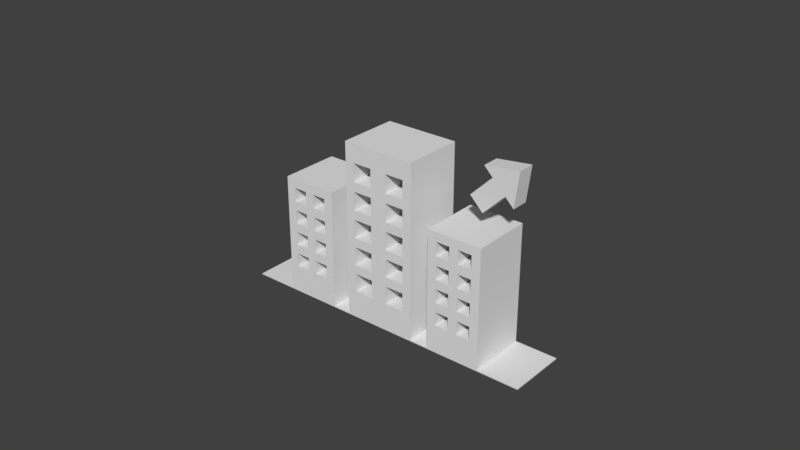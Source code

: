 # Source: FileExplorerLoadCityIcon.blend  (saved by Blender 2.78.0; exported with 4.5.12 LTS)
import bpy
from mathutils import Matrix  # noqa: F401  (used for matrix-valued properties, if any)

bpy.ops.wm.read_factory_settings(use_empty=True)
scene = bpy.context.scene
scene.name = 'Scene'

# ---- collections
col_collection_1 = bpy.data.collections.new('Collection 1'); scene.collection.children.link(col_collection_1)

# ---- world
world_world = bpy.data.worlds.new('World'); scene.world = world_world
world_world.color = (0.05088, 0.05088, 0.05088)
world_world.use_sun_shadow = False
world_world.sun_shadow_jitter_overblur = 0.0
world_world.cycles.sampling_method = 'MANUAL'

# ---- meshes
me_cylinder_002 = bpy.data.meshes.new('Cylinder.002')
me_cylinder_002.from_pydata([(0.6372, 0.8736, -0.04667), (0.5194, 0.7558, -0.04667), (0.6372, 0.8736, 0.04667), (0.5194, 0.7558, 0.04667), (0.5665, 0.9444, -0.04667), (0.4486, 0.8265, -0.04667), (0.5665, 0.9444, 0.04667), (0.4486, 0.8265, 0.04667), (0.6843, 0.8265, -0.04667), (0.6843, 0.8265, 0.04667), (0.5194, 0.9915, -0.04667), (0.5194, 0.9915, 0.04667), (0.7079, 1.015, -0.04667), (0.7079, 1.015, 0.04667)], [], [(7, 6, 4, 5), (5, 4, 0, 1), (1, 0, 2, 3), (3, 2, 6, 7), (5, 1, 3, 7), (0, 4, 6, 2), (0, 8, 9, 2), (6, 11, 10, 4), (9, 8, 12, 13), (11, 13, 12, 10), (2, 9, 13, 11, 6), (4, 10, 12, 8, 0)])
me_cylinder_002.use_remesh_preserve_volume = False
me_cylinder_002.use_remesh_preserve_attributes = False
me_cylinder_002.use_mirror_vertex_groups = False
me_cylinder_002.update()
me_cylinder_000 = bpy.data.meshes.new('Cylinder.000')
me_cylinder_000.from_pydata([(-0.2, 0.15, 0.162), (-0.2, 0.15, -0.162), (-0.15, 0.15, -0.162), (-0.15, 0.15, 0.162), (-0.3, 0.15, 0.162), (-0.3, 0.15, -0.162), (-0.6, 0.15, 0.162), (-0.6, 0.15, -0.162), (-0.35, 0.15, -0.162), (-0.35, 0.15, 0.162), (-0.55, 0.15, -0.162), (-0.55, 0.15, 0.162), (-0.55, 0.225, 0.162), (-0.55, 0.225, -0.162), (-0.35, 0.225, 0.162), (-0.35, 0.225, -0.162), (-0.425, 0.15, -0.162), (-0.425, 0.15, 0.162), (-0.475, 0.15, -0.162), (-0.475, 0.15, 0.162), (-0.6, 0.225, -0.162), (-0.6, 0.225, 0.162), (-0.3, 0.225, -0.162), (-0.3, 0.225, 0.162), (-0.425, 0.225, -0.162), (-0.425, 0.225, 0.162), (-0.475, 0.225, -0.162), (-0.475, 0.225, 0.162), (-0.55, 0.275, 0.162), (-0.55, 0.275, -0.162), (-0.35, 0.275, 0.162), (-0.35, 0.275, -0.162), (-0.6, 0.275, -0.162), (-0.6, 0.275, 0.162), (-0.3, 0.275, -0.162), (-0.3, 0.275, 0.162), (-0.425, 0.275, -0.162), (-0.425, 0.275, 0.162), (-0.475, 0.275, -0.162), (-0.475, 0.275, 0.162), (-0.55, 0.35, 0.162), (-0.55, 0.35, -0.162), (-0.35, 0.35, 0.162), (-0.35, 0.35, -0.162), (-0.6, 0.35, -0.162), (-0.6, 0.35, 0.162), (-0.3, 0.35, -0.162), (-0.3, 0.35, 0.162), (-0.425, 0.35, -0.162), (-0.425, 0.35, 0.162), (-0.475, 0.35, -0.162), (-0.475, 0.35, 0.162), (-0.55, 0.4, 0.162), (-0.55, 0.4, -0.162), (-0.35, 0.4, 0.162), (-0.35, 0.4, -0.162), (-0.6, 0.4, -0.162), (-0.6, 0.4, 0.162), (-0.3, 0.4, -0.162), (-0.3, 0.4, 0.162), (-0.425, 0.4, -0.162), (-0.425, 0.4, 0.162), (-0.475, 0.4, -0.162), (-0.475, 0.4, 0.162), (-0.55, 0.475, 0.162), (-0.55, 0.475, -0.162), (-0.35, 0.475, 0.162), (-0.35, 0.475, -0.162), (-0.6, 0.475, -0.162), (-0.6, 0.475, 0.162), (-0.3, 0.475, -0.162), (-0.3, 0.475, 0.162), (-0.425, 0.475, -0.162), (-0.425, 0.475, 0.162), (-0.475, 0.475, -0.162), (-0.475, 0.475, 0.162), (-0.55, 0.525, 0.162), (-0.55, 0.525, -0.162), (-0.35, 0.525, 0.162), (-0.35, 0.525, -0.162), (-0.6, 0.525, -0.162), (-0.6, 0.525, 0.162), (-0.3, 0.525, -0.162), (-0.3, 0.525, 0.162), (-0.425, 0.525, -0.162), (-0.425, 0.525, 0.162), (-0.475, 0.525, -0.162), (-0.475, 0.525, 0.162), (-0.55, 0.6, 0.162), (-0.55, 0.6, -0.162), (-0.35, 0.6, 0.162), (-0.35, 0.6, -0.162), (-0.6, 0.6, -0.162), (-0.6, 0.6, 0.162), (-0.3, 0.6, -0.162), (-0.3, 0.6, 0.162), (-0.425, 0.6, -0.162), (-0.425, 0.6, 0.162), (-0.475, 0.6, -0.162), (-0.475, 0.6, 0.162), (-0.55, 0.65, 0.162), (-0.55, 0.65, -0.162), (-0.35, 0.65, 0.162), (-0.35, 0.65, -0.162), (-0.6, 0.65, -0.162), (-0.6, 0.65, 0.162), (-0.3, 0.65, -0.162), (-0.3, 0.65, 0.162), (-0.425, 0.65, -0.162), (-0.425, 0.65, 0.162), (-0.475, 0.65, -0.162), (-0.475, 0.65, 0.162), (-0.15, 0.25, 0.162), (-0.15, 0.25, -0.162), (-0.2, 0.25, -0.162), (-0.2, 0.25, 0.162), (-0.045, 0.25, 0.162), (-0.045, 0.25, -0.162), (-0.045, 0.15, -0.162), (-0.045, 0.15, 0.162), (-0.15, 0.3, 0.162), (-0.15, 0.3, -0.162), (-0.2, 0.3, -0.162), (-0.2, 0.3, 0.162), (-0.045, 0.3, 0.162), (-0.045, 0.3, -0.162), (-0.045, 0.4, 0.162), (-0.045, 0.4, -0.162), (-0.15, 0.4, 0.162), (-0.15, 0.4, -0.162), (-0.2, 0.4, -0.162), (-0.2, 0.4, 0.162), (-0.045, 0.45, 0.162), (-0.045, 0.45, -0.162), (-0.15, 0.45, 0.162), (-0.15, 0.45, -0.162), (-0.2, 0.45, -0.162), (-0.2, 0.45, 0.162), (-0.045, 0.55, 0.162), (-0.045, 0.55, -0.162), (-0.15, 0.55, 0.162), (-0.15, 0.55, -0.162), (-0.2, 0.55, -0.162), (-0.2, 0.55, 0.162), (-0.045, 0.6, 0.162), (-0.045, 0.6, -0.162), (-0.15, 0.6, 0.162), (-0.15, 0.6, -0.162), (-0.2, 0.6, -0.162), (-0.2, 0.6, 0.162), (-0.15, 0.7, 0.162), (-0.15, 0.7, -0.162), (-0.2, 0.7, -0.162), (-0.2, 0.7, 0.162), (-0.045, 0.7, 0.162), (-0.045, 0.7, -0.162), (-0.15, 0.75, 0.162), (-0.15, 0.75, -0.162), (-0.2, 0.75, -0.162), (-0.2, 0.75, 0.162), (-0.045, 0.75, 0.162), (-0.045, 0.75, -0.162), (-0.15, 0.85, 0.162), (-0.15, 0.85, -0.162), (-0.2, 0.85, -0.162), (-0.2, 0.85, 0.162), (-0.045, 0.85, 0.162), (-0.045, 0.85, -0.162), (-0.15, 0.95, 0.162), (-0.15, 0.95, -0.162), (-0.2, 0.95, -0.162), (-0.2, 0.95, 0.162), (-0.045, 0.95, 0.162), (-0.045, 0.95, -0.162), (0.2, 0.15, 0.162), (0.2, 0.15, -0.162), (0.15, 0.15, -0.162), (0.15, 0.15, 0.162), (0.3, 0.15, 0.162), (0.3, 0.15, -0.162), (0.6, 0.15, 0.162), (0.6, 0.15, -0.162), (0.35, 0.15, -0.162), (0.35, 0.15, 0.162), (0.55, 0.15, -0.162), (0.55, 0.15, 0.162), (0.55, 0.225, 0.162), (0.55, 0.225, -0.162), (0.35, 0.225, 0.162), (0.35, 0.225, -0.162), (0.425, 0.15, -0.162), (0.425, 0.15, 0.162), (0.475, 0.15, -0.162), (0.475, 0.15, 0.162), (0.6, 0.225, -0.162), (0.6, 0.225, 0.162), (0.3, 0.225, -0.162), (0.3, 0.225, 0.162), (0.425, 0.225, -0.162), (0.425, 0.225, 0.162), (0.475, 0.225, -0.162), (0.475, 0.225, 0.162), (0.55, 0.275, 0.162), (0.55, 0.275, -0.162), (0.35, 0.275, 0.162), (0.35, 0.275, -0.162), (0.6, 0.275, -0.162), (0.6, 0.275, 0.162), (0.3, 0.275, -0.162), (0.3, 0.275, 0.162), (0.425, 0.275, -0.162), (0.425, 0.275, 0.162), (0.475, 0.275, -0.162), (0.475, 0.275, 0.162), (0.55, 0.35, 0.162), (0.55, 0.35, -0.162), (0.35, 0.35, 0.162), (0.35, 0.35, -0.162), (0.6, 0.35, -0.162), (0.6, 0.35, 0.162), (0.3, 0.35, -0.162), (0.3, 0.35, 0.162), (0.425, 0.35, -0.162), (0.425, 0.35, 0.162), (0.475, 0.35, -0.162), (0.475, 0.35, 0.162), (0.55, 0.4, 0.162), (0.55, 0.4, -0.162), (0.35, 0.4, 0.162), (0.35, 0.4, -0.162), (0.6, 0.4, -0.162), (0.6, 0.4, 0.162), (0.3, 0.4, -0.162), (0.3, 0.4, 0.162), (0.425, 0.4, -0.162), (0.425, 0.4, 0.162), (0.475, 0.4, -0.162), (0.475, 0.4, 0.162), (0.55, 0.475, 0.162), (0.55, 0.475, -0.162), (0.35, 0.475, 0.162), (0.35, 0.475, -0.162), (0.6, 0.475, -0.162), (0.6, 0.475, 0.162), (0.3, 0.475, -0.162), (0.3, 0.475, 0.162), (0.425, 0.475, -0.162), (0.425, 0.475, 0.162), (0.475, 0.475, -0.162), (0.475, 0.475, 0.162), (0.55, 0.525, 0.162), (0.55, 0.525, -0.162), (0.35, 0.525, 0.162), (0.35, 0.525, -0.162), (0.6, 0.525, -0.162), (0.6, 0.525, 0.162), (0.3, 0.525, -0.162), (0.3, 0.525, 0.162), (0.425, 0.525, -0.162), (0.425, 0.525, 0.162), (0.475, 0.525, -0.162), (0.475, 0.525, 0.162), (0.55, 0.6, 0.162), (0.55, 0.6, -0.162), (0.35, 0.6, 0.162), (0.35, 0.6, -0.162), (0.6, 0.6, -0.162), (0.6, 0.6, 0.162), (0.3, 0.6, -0.162), (0.3, 0.6, 0.162), (0.425, 0.6, -0.162), (0.425, 0.6, 0.162), (0.475, 0.6, -0.162), (0.475, 0.6, 0.162), (0.55, 0.65, 0.162), (0.55, 0.65, -0.162), (0.35, 0.65, 0.162), (0.35, 0.65, -0.162), (0.6, 0.65, -0.162), (0.6, 0.65, 0.162), (0.3, 0.65, -0.162), (0.3, 0.65, 0.162), (0.425, 0.65, -0.162), (0.425, 0.65, 0.162), (0.475, 0.65, -0.162), (0.475, 0.65, 0.162), (0.15, 0.25, 0.162), (0.15, 0.25, -0.162), (0.2, 0.25, -0.162), (0.2, 0.25, 0.162), (0.045, 0.25, 0.162), (0.045, 0.25, -0.162), (0.045, 0.15, -0.162), (0.045, 0.15, 0.162), (0.15, 0.3, 0.162), (0.15, 0.3, -0.162), (0.2, 0.3, -0.162), (0.2, 0.3, 0.162), (0.045, 0.3, 0.162), (0.045, 0.3, -0.162), (0.045, 0.4, 0.162), (0.045, 0.4, -0.162), (0.15, 0.4, 0.162), (0.15, 0.4, -0.162), (0.2, 0.4, -0.162), (0.2, 0.4, 0.162), (0.045, 0.45, 0.162), (0.045, 0.45, -0.162), (0.15, 0.45, 0.162), (0.15, 0.45, -0.162), (0.2, 0.45, -0.162), (0.2, 0.45, 0.162), (0.045, 0.55, 0.162), (0.045, 0.55, -0.162), (0.15, 0.55, 0.162), (0.15, 0.55, -0.162), (0.2, 0.55, -0.162), (0.2, 0.55, 0.162), (0.045, 0.6, 0.162), (0.045, 0.6, -0.162), (0.15, 0.6, 0.162), (0.15, 0.6, -0.162), (0.2, 0.6, -0.162), (0.2, 0.6, 0.162), (0.15, 0.7, 0.162), (0.15, 0.7, -0.162), (0.2, 0.7, -0.162), (0.2, 0.7, 0.162), (0.045, 0.7, 0.162), (0.045, 0.7, -0.162), (0.15, 0.75, 0.162), (0.15, 0.75, -0.162), (0.2, 0.75, -0.162), (0.2, 0.75, 0.162), (0.045, 0.75, 0.162), (0.045, 0.75, -0.162), (0.15, 0.85, 0.162), (0.15, 0.85, -0.162), (0.2, 0.85, -0.162), (0.2, 0.85, 0.162), (0.045, 0.85, 0.162), (0.045, 0.85, -0.162), (0.15, 0.95, 0.162), (0.15, 0.95, -0.162), (0.2, 0.95, -0.162), (0.2, 0.95, 0.162), (0.045, 0.95, 0.162), (0.045, 0.95, -0.162), (-0.8315, -2.086e-06, -0.162), (-0.8315, -1.967e-06, 0.162), (-0.8315, 0.005586, -0.162), (-0.8315, 0.005586, 0.162), (-0.2, 0.00559, 0.162), (-0.2, 0.00559, -0.162), (-0.2, 5.96e-07, -0.162), (-0.2, 7.153e-07, 0.162), (-0.3, 0.00559, 0.162), (-0.3, 0.00559, -0.162), (-0.3, 5.96e-07, -0.162), (-0.3, 7.153e-07, 0.162), (-0.6, 0.00559, 0.162), (-0.6, 0.00559, -0.162), (-0.6, 5.96e-07, -0.162), (-0.6, 7.153e-07, 0.162), (0.8315, -2.086e-06, -0.162), (0.8315, -1.967e-06, 0.162), (0.8315, 0.005586, -0.162), (0.8315, 0.005586, 0.162), (0.2, 0.00559, 0.162), (0.2, 0.00559, -0.162), (0.2, 5.96e-07, -0.162), (0.2, 7.153e-07, 0.162), (0.3, 0.00559, 0.162), (0.3, 0.00559, -0.162), (0.3, 5.96e-07, -0.162), (0.3, 7.153e-07, 0.162), (0.6, 0.00559, 0.162), (0.6, 0.00559, -0.162), (0.6, 5.96e-07, -0.162), (0.6, 7.153e-07, 0.162)], [], [(357, 5, 4, 356), (368, 372, 373, 369), (2, 118, 292, 176, 175, 369, 353, 1), (2, 1, 114, 113), (1, 0, 115, 114), (119, 118, 2, 3), (3, 2, 113, 112), (116, 124, 120, 112), (6, 360, 356, 4, 9, 17, 19, 11), (10, 18, 16, 8, 5, 357, 361, 7), (10, 13, 12, 11), (10, 7, 20, 13), (5, 8, 15, 22), (6, 11, 12, 21), (9, 4, 23, 14), (4, 5, 22, 23), (7, 6, 21, 20), (8, 9, 14, 15), (19, 17, 25, 27), (16, 18, 26, 24), (12, 27, 39, 28), (23, 22, 34, 35), (13, 20, 32, 29), (14, 23, 35, 30), (21, 12, 28, 33), (24, 26, 38, 36), (22, 15, 31, 34), (20, 21, 33, 32), (27, 25, 37, 39), (32, 33, 45, 44), (34, 31, 43, 46), (29, 41, 40, 28), (35, 34, 46, 47), (29, 32, 44, 41), (31, 30, 42, 43), (36, 38, 50, 48), (33, 28, 40, 45), (30, 35, 47, 42), (39, 37, 49, 51), (48, 49, 37, 36), (38, 39, 51, 50), (27, 26, 18, 19), (10, 11, 19, 18), (9, 8, 16, 17), (17, 16, 24, 25), (28, 39, 38, 29), (30, 31, 36, 37), (30, 37, 25, 14), (15, 24, 36, 31), (15, 14, 25, 24), (13, 26, 27, 12), (29, 38, 26, 13), (360, 6, 7, 361), (43, 42, 54, 55), (50, 51, 63, 62), (48, 50, 62, 60), (49, 48, 60, 61), (45, 40, 52, 57), (42, 47, 59, 54), (51, 49, 61, 63), (44, 45, 57, 56), (46, 43, 55, 58), (40, 41, 53, 52), (47, 46, 58, 59), (41, 44, 56, 53), (43, 42, 49, 48), (50, 51, 40, 41), (40, 51, 63, 52), (49, 42, 54, 61), (60, 55, 43, 48), (53, 62, 50, 41), (52, 63, 62, 53), (54, 55, 60, 61), (52, 53, 65, 64), (59, 58, 70, 71), (57, 52, 64, 69), (58, 55, 67, 70), (55, 54, 66, 67), (56, 57, 69, 68), (53, 56, 68, 65), (54, 59, 71, 66), (62, 63, 75, 74), (63, 61, 73, 75), (61, 60, 72, 73), (60, 62, 74, 72), (72, 74, 86, 84), (68, 69, 81, 80), (70, 67, 79, 82), (75, 73, 85, 87), (64, 65, 77, 76), (71, 70, 82, 83), (65, 68, 80, 77), (73, 72, 84, 85), (67, 66, 78, 79), (69, 64, 76, 81), (74, 75, 87, 86), (66, 71, 83, 78), (73, 66, 78, 85), (67, 66, 73, 72), (79, 67, 72, 84), (76, 64, 75, 87), (74, 75, 64, 65), (74, 65, 77, 86), (80, 81, 93, 92), (77, 80, 92, 89), (78, 83, 95, 90), (76, 77, 89, 88), (83, 82, 94, 95), (81, 76, 88, 93), (82, 79, 91, 94), (79, 78, 90, 91), (85, 84, 96, 97), (84, 86, 98, 96), (86, 87, 99, 98), (87, 85, 97, 99), (89, 92, 104, 101), (89, 101, 110, 98), (102, 103, 108, 109), (100, 111, 110, 101), (98, 99, 111, 110), (99, 111, 100, 88), (93, 88, 100, 105), (92, 93, 105, 104), (95, 94, 106, 107), (88, 89, 101, 100), (91, 90, 102, 103), (96, 98, 110, 108), (96, 108, 103, 91), (90, 95, 107, 102), (99, 97, 109, 111), (90, 102, 109, 97), (94, 91, 103, 106), (97, 96, 108, 109), (106, 103, 102, 107), (109, 108, 110, 111), (101, 104, 105, 100), (79, 84, 85, 78), (86, 77, 76, 87), (0, 3, 112, 115), (118, 119, 116, 117), (124, 125, 121, 120), (114, 115, 123, 122), (112, 113, 121, 120), (113, 114, 122, 121), (115, 112, 120, 123), (113, 121, 125, 117), (117, 116, 124, 125), (113, 117, 116, 112), (125, 124, 126, 127), (122, 123, 131, 130), (121, 122, 130, 129), (123, 120, 128, 131), (120, 121, 129, 128), (131, 128, 134, 137), (133, 135, 134, 132), (126, 132, 134, 128), (130, 131, 137, 136), (129, 135, 133, 127), (129, 130, 136, 135), (128, 129, 135, 134), (127, 126, 132, 133), (128, 129, 127, 126), (133, 132, 138, 139), (136, 137, 143, 142), (134, 135, 141, 140), (135, 136, 142, 141), (137, 134, 140, 143), (143, 140, 146, 149), (145, 147, 146, 144), (138, 144, 146, 140), (142, 143, 149, 148), (141, 147, 145, 139), (141, 142, 148, 147), (140, 141, 147, 146), (139, 138, 144, 145), (140, 141, 139, 138), (149, 146, 150, 153), (148, 149, 153, 152), (146, 147, 151, 150), (147, 148, 152, 151), (145, 144, 154, 155), (157, 156, 160, 161), (154, 160, 156, 150), (152, 153, 159, 158), (155, 154, 160, 161), (151, 157, 161, 155), (151, 152, 158, 157), (150, 151, 157, 156), (153, 150, 156, 159), (150, 151, 155, 154), (157, 158, 164, 163), (159, 156, 162, 165), (158, 159, 165, 164), (156, 157, 163, 162), (161, 160, 166, 167), (169, 168, 172, 173), (166, 172, 168, 162), (164, 165, 171, 170), (167, 173, 172, 166), (163, 169, 173, 167), (163, 164, 170, 169), (162, 168, 169, 163), (165, 162, 168, 171), (166, 162, 163, 167), (171, 168, 169, 170), (0, 352, 368, 174, 177, 293, 119, 3), (373, 372, 178, 179), (369, 175, 174, 368), (176, 287, 288, 175), (175, 288, 289, 174), (293, 177, 176, 292), (177, 286, 287, 176), (290, 286, 294, 298), (181, 377, 373, 179, 182, 190, 192, 184), (185, 193, 191, 183, 178, 372, 376, 180), (184, 185, 186, 187), (184, 187, 194, 181), (179, 196, 189, 182), (180, 195, 186, 185), (183, 188, 197, 178), (178, 197, 196, 179), (181, 194, 195, 180), (182, 189, 188, 183), (193, 201, 199, 191), (190, 198, 200, 192), (186, 202, 213, 201), (197, 209, 208, 196), (187, 203, 206, 194), (188, 204, 209, 197), (195, 207, 202, 186), (198, 210, 212, 200), (196, 208, 205, 189), (194, 206, 207, 195), (201, 213, 211, 199), (206, 218, 219, 207), (208, 220, 217, 205), (203, 202, 214, 215), (209, 221, 220, 208), (203, 215, 218, 206), (205, 217, 216, 204), (210, 222, 224, 212), (207, 219, 214, 202), (204, 216, 221, 209), (213, 225, 223, 211), (222, 210, 211, 223), (212, 224, 225, 213), (201, 193, 192, 200), (184, 192, 193, 185), (183, 191, 190, 182), (191, 199, 198, 190), (202, 203, 212, 213), (204, 211, 210, 205), (204, 188, 199, 211), (189, 205, 210, 198), (189, 198, 199, 188), (187, 186, 201, 200), (203, 187, 200, 212), (377, 181, 180, 376), (217, 229, 228, 216), (224, 236, 237, 225), (222, 234, 236, 224), (223, 235, 234, 222), (219, 231, 226, 214), (216, 228, 233, 221), (225, 237, 235, 223), (218, 230, 231, 219), (220, 232, 229, 217), (214, 226, 227, 215), (221, 233, 232, 220), (215, 227, 230, 218), (217, 222, 223, 216), (224, 215, 214, 225), (214, 226, 237, 225), (223, 235, 228, 216), (234, 222, 217, 229), (227, 215, 224, 236), (226, 227, 236, 237), (228, 235, 234, 229), (226, 238, 239, 227), (233, 245, 244, 232), (231, 243, 238, 226), (232, 244, 241, 229), (229, 241, 240, 228), (230, 242, 243, 231), (227, 239, 242, 230), (228, 240, 245, 233), (236, 248, 249, 237), (237, 249, 247, 235), (235, 247, 246, 234), (234, 246, 248, 236), (246, 258, 260, 248), (242, 254, 255, 243), (244, 256, 253, 241), (249, 261, 259, 247), (238, 250, 251, 239), (245, 257, 256, 244), (239, 251, 254, 242), (247, 259, 258, 246), (241, 253, 252, 240), (243, 255, 250, 238), (248, 260, 261, 249), (240, 252, 257, 245), (247, 259, 252, 240), (241, 246, 247, 240), (253, 258, 246, 241), (250, 261, 249, 238), (248, 239, 238, 249), (248, 260, 251, 239), (254, 266, 267, 255), (251, 263, 266, 254), (252, 264, 269, 257), (250, 262, 263, 251), (257, 269, 268, 256), (255, 267, 262, 250), (256, 268, 265, 253), (253, 265, 264, 252), (259, 271, 270, 258), (258, 270, 272, 260), (260, 272, 273, 261), (261, 273, 271, 259), (263, 275, 278, 266), (263, 272, 284, 275), (276, 283, 282, 277), (274, 275, 284, 285), (272, 284, 285, 273), (273, 262, 274, 285), (267, 279, 274, 262), (266, 278, 279, 267), (269, 281, 280, 268), (262, 274, 275, 263), (265, 277, 276, 264), (270, 282, 284, 272), (270, 265, 277, 282), (264, 276, 281, 269), (273, 285, 283, 271), (264, 271, 283, 276), (268, 280, 277, 265), (271, 283, 282, 270), (280, 281, 276, 277), (283, 285, 284, 282), (275, 274, 279, 278), (253, 252, 259, 258), (260, 261, 250, 251), (174, 289, 286, 177), (292, 291, 290, 293), (298, 294, 295, 299), (288, 296, 297, 289), (286, 294, 295, 287), (287, 295, 296, 288), (289, 297, 294, 286), (287, 291, 299, 295), (291, 299, 298, 290), (287, 286, 290, 291), (299, 301, 300, 298), (296, 304, 305, 297), (295, 303, 304, 296), (297, 305, 302, 294), (294, 302, 303, 295), (305, 311, 308, 302), (307, 306, 308, 309), (300, 302, 308, 306), (304, 310, 311, 305), (303, 301, 307, 309), (303, 309, 310, 304), (302, 308, 309, 303), (301, 307, 306, 300), (302, 300, 301, 303), (307, 313, 312, 306), (310, 316, 317, 311), (308, 314, 315, 309), (309, 315, 316, 310), (311, 317, 314, 308), (317, 323, 320, 314), (319, 318, 320, 321), (312, 314, 320, 318), (316, 322, 323, 317), (315, 313, 319, 321), (315, 321, 322, 316), (314, 320, 321, 315), (313, 319, 318, 312), (314, 312, 313, 315), (323, 327, 324, 320), (322, 326, 327, 323), (320, 324, 325, 321), (321, 325, 326, 322), (319, 329, 328, 318), (331, 335, 334, 330), (328, 324, 330, 334), (326, 332, 333, 327), (329, 335, 334, 328), (325, 329, 335, 331), (325, 331, 332, 326), (324, 330, 331, 325), (327, 333, 330, 324), (324, 328, 329, 325), (331, 337, 338, 332), (333, 339, 336, 330), (332, 338, 339, 333), (330, 336, 337, 331), (335, 341, 340, 334), (343, 347, 346, 342), (340, 336, 342, 346), (338, 344, 345, 339), (341, 340, 346, 347), (337, 341, 347, 343), (337, 343, 344, 338), (336, 337, 343, 342), (339, 345, 342, 336), (340, 341, 337, 336), (345, 344, 343, 342), (119, 293, 290, 116), (298, 124, 116, 290), (124, 298, 300, 126), (306, 132, 126, 300), (132, 306, 312, 138), (318, 144, 138, 312), (144, 318, 328, 154), (334, 160, 154, 328), (160, 334, 340, 166), (172, 166, 340, 346), (346, 347, 173, 172), (341, 167, 173, 347), (161, 167, 341, 335), (329, 155, 161, 335), (145, 155, 329, 319), (313, 139, 145, 319), (133, 139, 313, 307), (301, 127, 133, 307), (125, 127, 301, 299), (291, 117, 125, 299), (117, 291, 292, 118), (0, 1, 353, 352), (356, 352, 353, 357), (348, 349, 351, 350), (355, 352, 356, 359), (359, 356, 360, 363), (353, 354, 358, 357), (357, 358, 362, 361), (363, 360, 351, 349), (351, 360, 361, 350), (362, 348, 350, 361), (364, 366, 367, 365), (371, 375, 372, 368), (375, 379, 376, 372), (369, 373, 374, 370), (373, 377, 378, 374), (379, 365, 367, 376), (367, 366, 377, 376), (378, 377, 366, 364), (354, 353, 369, 370), (352, 355, 371, 368), (348, 362, 358, 354, 370, 374, 378, 364, 365, 379, 375, 371, 355, 359, 363, 349)])
me_cylinder_000.use_remesh_preserve_volume = False
me_cylinder_000.use_remesh_preserve_attributes = False
me_cylinder_000.use_mirror_vertex_groups = False
me_cylinder_000.update()

# ---- objects
ob_arrow = bpy.data.objects.new('Arrow', me_cylinder_002)
ob_buildings = bpy.data.objects.new('Buildings', me_cylinder_000)

# ---- transforms, parenting, visibility, modifiers, constraints
ob_arrow.location = (0.0, 0.0, 0.0)
ob_arrow.rotation_euler = (1.571, 2.22e-16, 2.22e-16)
ob_arrow.scale = (0.06, 0.06, 0.06)
ob_arrow.lineart.crease_threshold = 0.0
ob_buildings.location = (0.0, 0.0, 0.0)
ob_buildings.rotation_euler = (1.571, 2.22e-16, 2.22e-16)
ob_buildings.scale = (0.06, 0.06, 0.06)
ob_buildings.lineart.crease_threshold = 0.0

# ---- collection membership
col_collection_1.objects.link(ob_arrow)
col_collection_1.objects.link(ob_buildings)

# ---- scene / render settings (as saved in the file)
scene.frame_start = 1; scene.frame_end = 250; scene.frame_set(1)
scene.render.engine = 'BLENDER_EEVEE_NEXT'
scene.render.resolution_percentage = 50
scene.render.dither_intensity = 0.0
scene.cycles.use_denoising = False
scene.cycles.samples = 128
scene.cycles.sampling_pattern = 'TABULATED_SOBOL'
scene.cycles.light_sampling_threshold = 0.0
scene.cycles.use_adaptive_sampling = False
scene.cycles.use_light_tree = False
scene.cycles.blur_glossy = 0.0
scene.cycles.sample_clamp_indirect = 0.0
scene.view_settings.view_transform = 'Standard'
bpy.context.view_layer.update()

# ---- added for rendering (the .blend has no active camera and no usable light): camera, sun
cam_auto = bpy.data.cameras.new('AutoCamera')
cam_auto.lens = 50.0
cam_auto.sensor_width = 36.0
cam_auto.clip_end = 1000.0
ob_auto_camera = bpy.data.objects.new('AutoCamera', cam_auto)
scene.collection.objects.link(ob_auto_camera)
ob_auto_camera.location = (0.185045, -0.222054, 0.178488)
ob_auto_camera.rotation_euler = (1.09748, -7.21219e-08, 0.694738)
scene.camera = ob_auto_camera
light_auto_sun = bpy.data.lights.new('AutoSun', 'SUN')
light_auto_sun.energy = 3.0
light_auto_sun.angle = 0.0523599
ob_auto_sun = bpy.data.objects.new('AutoSun', light_auto_sun)
scene.collection.objects.link(ob_auto_sun)
ob_auto_sun.rotation_euler = (0.872665, 0.174533, 0.523599)
bpy.context.view_layer.update()
